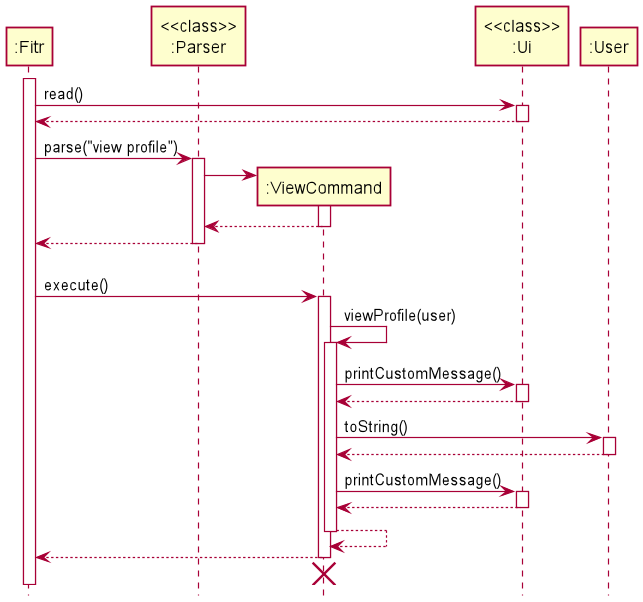

The diagram above was rendered by PlantUML. Its source (embedded in the PNG):
@startuml
skinparam Shadowing false

participant ":Fitr"
participant "<<class>>\n:Parser"
participant ":ViewCommand"

activate ":Fitr"
":Fitr" -> "<<class>>\n:Ui" : read()
activate "<<class>>\n:Ui"
return
":Fitr" -> "<<class>>\n:Parser" ++ : parse("view profile")

create ":ViewCommand"
"<<class>>\n:Parser" -> ":ViewCommand" ++
return

return

'To position the delete symbol below activation bar
"<<class>>\n:Parser" -[hidden]-> ":ViewCommand"

":Fitr"->":ViewCommand" : execute()
activate ":ViewCommand"

":ViewCommand" -> ":ViewCommand" ++ : viewProfile(user)
":ViewCommand" -> "<<class>>\n:Ui" : printCustomMessage()
activate "<<class>>\n:Ui"
return

":ViewCommand" -> ":User" : toString()
activate ":User"
return

":ViewCommand" -> "<<class>>\n:Ui" : printCustomMessage()
activate "<<class>>\n:Ui"
return

return
return

'To position the delete symbol below activation bar
":Fitr" -[hidden]-> ":ViewCommand"
destroy ":ViewCommand"



hide footbox
@enduml